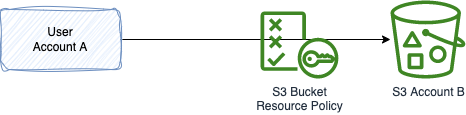

The diagram above was exported from draw.io. Its source (the exported page's mxGraphModel, read from the mxfile embedded in the PNG):
<mxGraphModel dx="498" dy="359" grid="1" gridSize="10" guides="1" tooltips="1" connect="1" arrows="1" fold="1" page="1" pageScale="1" pageWidth="850" pageHeight="1100" math="0" shadow="0">
  <root>
    <mxCell id="0" />
    <mxCell id="1" parent="0" />
    <mxCell id="5" style="edgeStyle=none;html=1;" parent="1" source="2" target="3" edge="1">
      <mxGeometry relative="1" as="geometry">
        <mxPoint x="280.7860095264339" y="106" as="targetPoint" />
      </mxGeometry>
    </mxCell>
    <mxCell id="2" value="User&lt;br&gt;Account A" style="rounded=1;whiteSpace=wrap;html=1;fillColor=#dae8fc;strokeColor=#6c8ebf;sketch=1;curveFitting=1;jiggle=2;" parent="1" vertex="1">
      <mxGeometry x="20" y="76" width="120" height="60" as="geometry" />
    </mxCell>
    <mxCell id="3" value="S3 Account B" style="sketch=0;outlineConnect=0;fontColor=#232F3E;gradientColor=none;fillColor=#3F8624;strokeColor=none;dashed=0;verticalLabelPosition=bottom;verticalAlign=top;align=center;html=1;fontSize=12;fontStyle=0;aspect=fixed;pointerEvents=1;shape=mxgraph.aws4.bucket_with_objects;" parent="1" vertex="1">
      <mxGeometry x="410" y="67" width="75" height="78" as="geometry" />
    </mxCell>
    <mxCell id="7" value="S3 Bucket&lt;br&gt;Resource Policy&lt;br&gt;" style="sketch=0;outlineConnect=0;fontColor=#232F3E;gradientColor=none;fillColor=#3F8624;strokeColor=none;dashed=0;verticalLabelPosition=bottom;verticalAlign=top;align=center;html=1;fontSize=12;fontStyle=0;aspect=fixed;pointerEvents=1;shape=mxgraph.aws4.policy;" vertex="1" parent="1">
      <mxGeometry x="280" y="78" width="78" height="67" as="geometry" />
    </mxCell>
  </root>
</mxGraphModel>